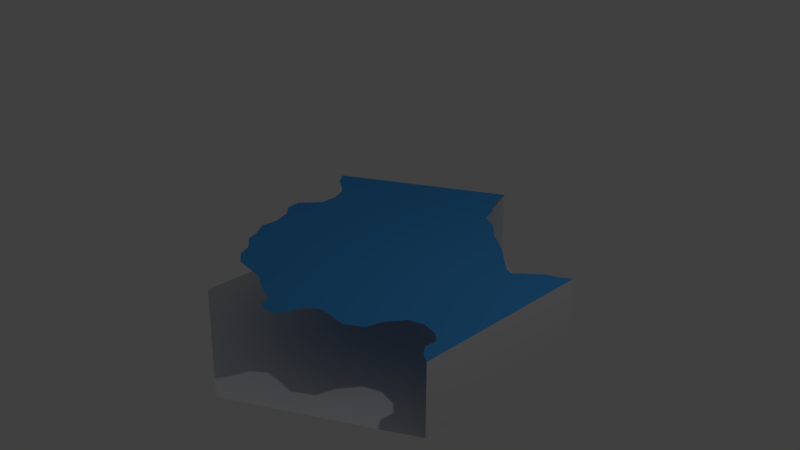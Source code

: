 # Source: connectedLake21.blend  (saved by Blender 2.79.0; exported with 4.5.12 LTS)
import bpy
from mathutils import Matrix  # noqa: F401  (used for matrix-valued properties, if any)

bpy.ops.wm.read_factory_settings(use_empty=True)
scene = bpy.context.scene
scene.name = 'Scene'

# ---- collections
col_collection_1 = bpy.data.collections.new('Collection 1'); scene.collection.children.link(col_collection_1)

# ---- materials (node trees are filled in below, after node groups)
mat_water = bpy.data.materials.new('water')
mat_water.alpha_threshold = 0.0
mat_water.use_transparent_shadow = False
mat_water.diffuse_color = (0.0598, 0.3462, 0.8, 1.0)
mat_water.roughness = 0.5
mat_invisible = bpy.data.materials.new('invisible')
mat_invisible.alpha_threshold = 0.0
mat_invisible.use_transparent_shadow = False
mat_invisible.roughness = 0.5

# ---- material node trees

# ---- world
world_world_001 = bpy.data.worlds.new('World.001'); scene.world = world_world_001
world_world_001.color = (0.05088, 0.05088, 0.05088)
world_world_001.use_sun_shadow = False
world_world_001.sun_shadow_jitter_overblur = 0.0
world_world_001.cycles.sampling_method = 'MANUAL'

# ---- cameras
cam_camera = bpy.data.cameras.new('Camera')
cam_camera.clip_end = 100.0
cam_camera.lens = 35.0
cam_camera.sensor_width = 32.0
cam_camera.sensor_height = 18.0
cam_camera.ortho_scale = 7.314
cam_camera.dof.focus_distance = 0.0
cam_camera.dof.aperture_fstop = 128.0

# ---- lights
light_lamp = bpy.data.lights.new('Lamp', 'POINT')
light_lamp.transmission_factor = 0.0
light_lamp.cutoff_distance = 30.0
light_lamp.energy = 100.0
light_lamp.shadow_buffer_clip_start = 1.001
light_lamp.shadow_soft_size = 0.1
light_lamp.shadow_maximum_resolution = 0.006
light_lamp.use_absolute_resolution = True

# ---- meshes
me_cylinder_001 = bpy.data.meshes.new('Cylinder.001')
me_cylinder_001.from_pydata([(0.0, 2.659, -1.011), (0.0, 2.659, 0.0008001), (2.193, 1.392, -1.011), (2.193, 1.392, 0.0008001), (2.193, -1.14, -1.011), (2.193, -1.14, 0.0008001), (-2.214e-07, -2.406, -1.011), (-2.214e-07, -2.406, 0.0008001), (-2.193, -1.14, -1.011), (-2.193, -1.14, 0.0008001), (-2.193, 1.392, -1.011), (-2.193, 1.392, 0.0008001), (-1.475, 0.9778, 0.0008001), (-1.475, -0.7258, 0.0008001), (-1.654e-07, -1.578, 0.0008001), (1.475, -0.7258, 0.0008001), (-1.647e-08, 1.83, 0.0008001), (1.475, 0.9778, 0.0008001), (1.712, 1.059, 0.0008001), (1.578, 0.9403, 0.0008001), (1.893, 1.229, 0.0008001), (0.7377, 1.404, 0.0008001), (-1.475, 0.126, 0.0008001), (-0.7377, -1.152, 0.0008001), (0.7377, -1.152, 0.0008001), (1.475, 0.126, 0.0008001), (2.074, 1.297, 0.0008001), (1.097, 2.025, 0.0008001), (1.665, -0.6536, 0.0008001), (1.475, -0.7258, 0.0008001), (1.876, -0.6915, 0.0008001), (1.475, -0.7258, 0.0008001), (1.99, -0.7887, 0.0008001), (1.314, -0.9519, 0.0008001), (1.257, -1.166, 0.0008001), (1.029, -1.314, 0.0008001), (0.8457, -1.296, 0.0008001), (0.6158, -1.293, 0.0008001), (0.4611, -1.421, 0.0008001), (0.4033, -1.607, 0.0008001), (0.3299, -1.734, 0.0008001), (0.1224, -1.767, 0.0008001), (0.02521, -1.647, 0.0008001), (-0.2372, -1.51, 0.0008001), (-0.4861, -1.376, 0.0008001), (-0.6834, -1.351, 0.0008001), (-0.9591, -1.325, 0.0008001), (-1.143, -1.195, 0.0008001), (-1.224, -1.018, 0.0008001), (-1.423, -0.8787, 0.0008001), (-1.619, -0.5151, 0.0008001), (-1.601, -0.2951, 0.0008001), (-1.694, -0.05447, 0.0008001), (-1.844, 0.09027, 0.0008001), (-1.867, 0.2858, 0.0008001), (-1.777, 0.386, 0.0008001), (-1.646, 0.5517, 0.0008001), (-1.65, 0.7879, 0.0008001), (-1.735, 0.9919, 0.0008001), (-1.887, 1.117, 0.0008001), (-2.042, 1.203, 0.0008001), (-1.834, 1.185, 0.0008001), (-8.235e-09, 2.244, 0.0008001), (1.312, 1.125, 0.0008001), (1.072, 1.351, 0.0008001), (0.7587, 1.562, 0.0008001), (0.5514, 1.778, 0.0008001), (0.3218, 1.884, 0.0008001), (0.251, 2.099, 0.0008001), (0.07118, 2.379, 0.0008001), (1.979, -0.9504, 0.0008001), (2.068, -1.067, 0.0008001), (2.193, 0.126, 0.0008001)], [(7, 6), (9, 8), (29, 15), (31, 29)], [(2, 4, 5, 72, 3), (10, 0, 1, 11), (0, 10, 8, 6, 4, 2), (11, 61, 12, 16, 62, 1), (17, 21, 16, 12, 22, 13, 23, 14, 24, 15, 25), (60, 59, 61, 11), (61, 59, 58, 12), (58, 57, 12), (12, 57, 56, 22), (55, 54, 22, 56), (53, 52, 22, 54), (52, 51, 22), (50, 13, 22, 51), (49, 48, 23, 13), (47, 46, 23, 48), (45, 44, 23, 46), (43, 14, 23, 44), (41, 40, 14, 42), (39, 38, 14, 40), (14, 38, 37, 24), (36, 35, 24, 37), (34, 33, 24, 35), (33, 31, 24), (71, 5, 72, 70), (70, 72, 32), (32, 72, 30), (3, 26, 72), (20, 18, 72, 26), (18, 19, 72), (25, 72, 19, 17), (30, 72, 28), (28, 72, 25, 31), (64, 21, 17, 63), (64, 65, 66, 21), (1, 62, 16, 69), (68, 69, 16, 67), (16, 21, 66, 67)])
me_cylinder_001.polygons.foreach_set('material_index', [1, 1, 1, 0, 0, 0, 0, 0, 0, 0, 0, 0, 0, 0, 0, 0, 0, 0, 0, 0, 0, 0, 0, 0, 0, 0, 0, 0, 0, 0, 0, 0, 0, 0, 0, 0, 0])
me_cylinder_001.materials.append(mat_water)
me_cylinder_001.materials.append(mat_invisible)
me_cylinder_001.use_remesh_preserve_volume = False
me_cylinder_001.use_remesh_preserve_attributes = False
me_cylinder_001.use_mirror_vertex_groups = False
me_cylinder_001.update()

# ---- objects
ob_cylinder_001 = bpy.data.objects.new('Cylinder.001', me_cylinder_001)
ob_lamp = bpy.data.objects.new('Lamp', light_lamp)
ob_camera = bpy.data.objects.new('Camera', cam_camera)

# ---- transforms, parenting, visibility, modifiers, constraints
ob_cylinder_001.location = (0.0, 0.0, 0.0)
ob_cylinder_001.lineart.crease_threshold = 0.0
ob_lamp.location = (4.076, 1.005, 5.904)
ob_lamp.rotation_euler = (0.6503, 0.05522, 1.866)
ob_lamp.lock_rotations_4d = False
ob_lamp.empty_display_type = 'ARROWS'
ob_lamp.color = (0.0, 0.0, 0.0, 0.0)
ob_lamp.lineart.crease_threshold = 0.0
ob_camera.location = (7.481, -6.508, 5.344)
ob_camera.rotation_euler = (1.109, 0.0, 0.8149)
ob_camera.lock_rotations_4d = False
ob_camera.empty_display_type = 'ARROWS'
ob_camera.color = (0.0, 0.0, 0.0, 0.0)
ob_camera.display_type = 'WIRE'
ob_camera.lineart.crease_threshold = 0.0

# ---- collection membership
col_collection_1.objects.link(ob_cylinder_001)
col_collection_1.objects.link(ob_lamp)
col_collection_1.objects.link(ob_camera)

# ---- scene / render settings (as saved in the file)
scene.camera = ob_camera
scene.frame_start = 1; scene.frame_end = 250; scene.frame_set(1)
scene.render.engine = 'BLENDER_EEVEE_NEXT'
scene.render.resolution_percentage = 50
scene.render.dither_intensity = 0.0
scene.cycles.use_denoising = False
scene.cycles.samples = 128
scene.cycles.sampling_pattern = 'TABULATED_SOBOL'
scene.cycles.use_adaptive_sampling = False
scene.cycles.use_light_tree = False
scene.cycles.blur_glossy = 0.0
scene.cycles.sample_clamp_indirect = 0.0
scene.view_settings.view_transform = 'Standard'
bpy.context.view_layer.update()
